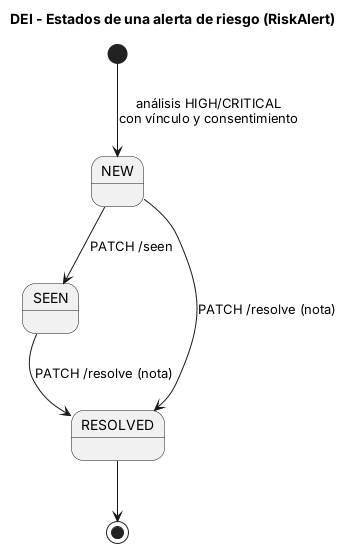

The diagram above was rendered by PlantUML. Its source (embedded in the PNG):
@startuml 08-estados-alerta
title DEI - Estados de una alerta de riesgo (RiskAlert)
skinparam shadowing false
[*] --> NEW : análisis HIGH/CRITICAL\ncon vínculo y consentimiento
NEW --> SEEN : PATCH /seen
NEW --> RESOLVED : PATCH /resolve (nota)
SEEN --> RESOLVED : PATCH /resolve (nota)
RESOLVED --> [*]
@enduml